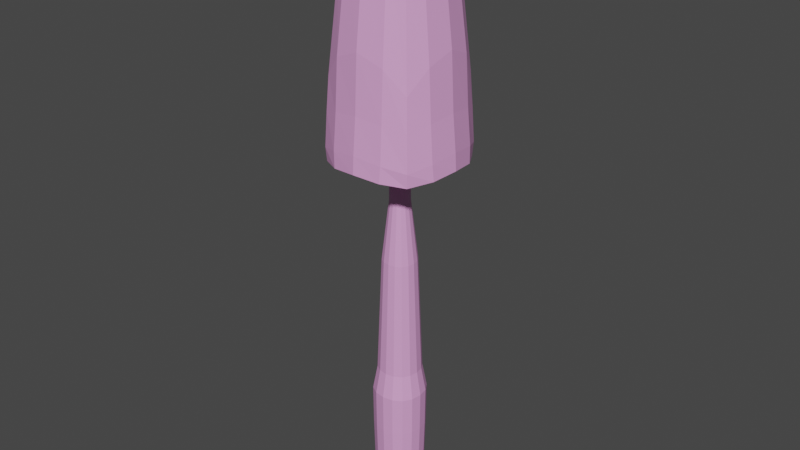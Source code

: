 # Source: shrooom03.blend  (saved by Blender 2.82.7; exported with 4.5.12 LTS)
import bpy
from mathutils import Matrix  # noqa: F401  (used for matrix-valued properties, if any)

bpy.ops.wm.read_factory_settings(use_empty=True)
scene = bpy.context.scene
scene.name = 'Scene'

# ---- collections
col_collection = bpy.data.collections.new('Collection'); scene.collection.children.link(col_collection)

# ---- materials (node trees are filled in below, after node groups)
mat_material = bpy.data.materials.new('Material')
mat_material.alpha_threshold = 0.0
mat_material.use_transparent_shadow = False
mat_material.line_color = (0.0, 0.0, 0.0, 1.0)

# ---- material node trees
mat_material.use_nodes = True; mat_material.node_tree.nodes.clear()
_N = mat_material.node_tree.nodes; _L = mat_material.node_tree.links
n0 = _N.new('ShaderNodeOutputMaterial'); n0.name = 'Material Output'; n0.location = (300, 300)
n1 = _N.new('ShaderNodeBsdfPrincipled'); n1.name = 'Principled BSDF'; n1.location = (10, 300)
n1.distribution = 'GGX'
n1.subsurface_method = 'BURLEY'
n1.inputs[0].default_value = (0.8, 0.3675, 0.7186, 1.0)
n1.inputs[2].default_value = 0.4
n1.inputs[3].default_value = 1.45
n1.inputs[27].default_value = (0.0, 0.0, 0.0, 1.0)
n1.inputs[28].default_value = 1.0
_L.new(n1.outputs[0], n0.inputs[0])
n0.is_active_output = True

# ---- world
world_world = bpy.data.worlds.new('World'); scene.world = world_world
world_world.use_nodes = True; world_world.node_tree.nodes.clear()
_N = world_world.node_tree.nodes; _L = world_world.node_tree.links
n0 = _N.new('ShaderNodeOutputWorld'); n0.name = 'World Output'; n0.location = (300, 300)
n1 = _N.new('ShaderNodeBackground'); n1.name = 'Background'; n1.location = (10, 300)
n1.inputs[0].default_value = (0.05088, 0.05088, 0.05088, 1.0)
_L.new(n1.outputs[0], n0.inputs[0])
n0.is_active_output = True
world_world.color = (0.05088, 0.05088, 0.05088)
world_world.use_sun_shadow = False
world_world.sun_shadow_jitter_overblur = 0.0

# ---- meshes
me_cube = bpy.data.meshes.new('Cube')
me_cube.from_pydata([(0.1613, 0.1613, 2.439), (0.1613, -0.1613, 2.439), (-0.1613, 0.1613, 2.439), (-0.1613, -0.1613, 2.439), (0.2078, 0.2078, 1.638), (0.07704, 0.07704, -0.03334), (-0.07704, -0.07704, -0.03334), (-0.2078, -0.2078, 1.638), (0.2078, -0.2078, 1.638), (0.07704, -0.07704, -0.03334), (-0.2078, 0.2078, 1.638), (-0.07704, 0.07704, -0.03334), (0.095, -0.1835, 2.562), (5.404e-09, -0.195, 2.608), (-0.095, -0.1835, 2.562), (0.1835, 0.095, 2.562), (0.195, -2.798e-08, 2.608), (0.1835, -0.095, 2.562), (-0.1835, -0.095, 2.562), (-0.195, -2.53e-08, 2.608), (-0.1835, 0.095, 2.562), (-0.095, 0.1835, 2.562), (6.596e-09, 0.195, 2.608), (0.095, 0.1835, 2.562), (0.1011, 0.1011, 2.681), (7.786e-09, 0.1065, 2.703), (-0.1011, 0.1011, 2.681), (0.1065, -2.948e-08, 2.703), (3.914e-09, -2.471e-08, 2.64), (-0.1065, -2.56e-08, 2.703), (0.1011, -0.1011, 2.681), (2.425e-09, -0.1065, 2.703), (-0.1011, -0.1011, 2.681), (0.0421, -0.0988, -0.03294), (0.1147, -0.2644, 1.651), (6.616e-09, -0.1061, -0.03259), (9.04e-09, -0.2836, 1.662), (-0.0421, -0.0988, -0.03294), (-0.1147, -0.2644, 1.651), (-0.0988, -0.0421, -0.03294), (-0.2644, -0.1147, 1.651), (-0.1061, -2.573e-08, -0.03259), (-0.2836, -2.751e-08, 1.662), (-0.0988, 0.0421, -0.03294), (-0.2644, 0.1147, 1.651), (0.0988, 0.0421, -0.03294), (0.2644, 0.1147, 1.651), (0.1061, -2.585e-08, -0.03259), (0.2836, -2.346e-08, 1.662), (0.0988, -0.0421, -0.03294), (0.2644, -0.1147, 1.651), (-0.0421, 0.0988, -0.03294), (-0.1147, 0.2644, 1.651), (6.616e-09, 0.1061, -0.03259), (3.635e-09, 0.2836, 1.662), (0.0421, 0.0988, -0.03294), (0.1147, 0.2644, 1.651), (0.03043, 0.03043, 1.801), (-0.03043, -0.03043, 1.801), (0.03043, -0.03043, 1.801), (-0.03043, 0.03043, 1.801), (0.0167, -0.03886, 1.804), (5.987e-09, -0.04169, 1.806), (-0.0167, -0.03886, 1.804), (-0.03886, -0.0167, 1.804), (-0.04169, -2.954e-08, 1.806), (-0.03886, 0.0167, 1.804), (0.03886, 0.0167, 1.804), (0.04169, -2.928e-08, 1.806), (0.03886, -0.0167, 1.804), (-0.0167, 0.03886, 1.804), (5.605e-09, 0.04169, 1.806), (0.0167, 0.03886, 1.804), (-0.02648, -0.02648, 2.019), (0.01456, -0.03374, 2.022), (5.859e-09, -0.03617, 2.025), (-0.01456, -0.03374, 2.022), (-0.03374, -0.01456, 2.022), (-0.03617, -2.975e-08, 2.025), (-0.03374, 0.01456, 2.022), (0.03374, 0.01456, 2.022), (0.03617, -2.938e-08, 2.025), (0.03374, -0.01456, 2.022), (-0.01456, 0.03374, 2.022), (5.352e-09, 0.03617, 2.025), (0.01456, 0.03374, 2.022), (0.02648, 0.02648, 2.019), (0.02648, -0.02648, 2.019), (-0.02648, 0.02648, 2.019), (0.05511, 0.05511, 1.176), (0.05511, -0.05511, 1.176), (-0.05511, 0.05511, 1.176), (-0.05511, -0.05511, 1.176), (0.03021, -0.0706, 1.176), (6.55e-09, -0.07586, 1.177), (-0.03021, -0.0706, 1.176), (-0.0706, -0.03021, 1.176), (-0.07586, -2.772e-08, 1.177), (-0.0706, 0.03021, 1.176), (0.0706, 0.03021, 1.176), (0.07586, -2.753e-08, 1.177), (0.0706, -0.03021, 1.176), (-0.03021, 0.0706, 1.176), (6.209e-09, 0.07586, 1.177), (0.03021, 0.0706, 1.176), (-0.02496, -0.02496, 2.24), (0.01375, -0.03177, 2.246), (5.816e-09, -0.03407, 2.252), (-0.01375, -0.03177, 2.246), (-0.03177, -0.01375, 2.246), (-0.03406, -2.982e-08, 2.252), (-0.03177, 0.01375, 2.246), (0.03177, 0.01375, 2.246), (0.03406, -2.941e-08, 2.252), (0.03177, -0.01375, 2.246), (-0.01375, 0.03177, 2.246), (5.253e-09, 0.03406, 2.252), (0.01375, 0.03177, 2.246), (0.02496, 0.02496, 2.24), (0.02496, -0.02496, 2.24), (-0.02496, 0.02496, 2.24), (0.02853, 0.02853, 1.919), (0.02853, -0.02853, 1.919), (-0.02853, 0.02853, 1.919), (-0.02853, -0.02853, 1.919), (0.01567, -0.03639, 1.921), (5.914e-09, -0.03903, 1.922), (-0.01567, -0.03639, 1.921), (-0.03639, -0.01567, 1.921), (-0.03903, -2.966e-08, 1.922), (-0.03639, 0.01567, 1.921), (0.03639, 0.01567, 1.921), (0.03903, -2.934e-08, 1.922), (0.03639, -0.01567, 1.921), (-0.01567, 0.03639, 1.921), (5.463e-09, 0.03903, 1.922), (0.01567, 0.03639, 1.921), (-0.03233, -0.03233, 1.452), (0.01773, -0.04135, 1.454), (6.115e-09, -0.0444, 1.456), (-0.01773, -0.04135, 1.454), (-0.04135, -0.01773, 1.454), (-0.0444, -2.944e-08, 1.456), (-0.04135, 0.01773, 1.454), (0.04135, 0.01773, 1.454), (0.0444, -2.925e-08, 1.456), (0.04135, -0.01773, 1.454), (-0.01773, 0.04135, 1.454), (5.813e-09, 0.0444, 1.456), (0.01773, 0.04135, 1.454), (0.03233, 0.03233, 1.452), (0.03233, -0.03233, 1.452), (-0.03233, 0.03233, 1.452), (0.08535, 0.08535, 0.5238), (0.08535, -0.08535, 0.5238), (-0.08535, 0.08535, 0.5238), (-0.08535, -0.08535, 0.5238), (0.04669, -0.1094, 0.5244), (6.727e-09, -0.1174, 0.525), (-0.04669, -0.1094, 0.5244), (-0.1094, -0.04669, 0.5244), (-0.1174, -2.576e-08, 0.525), (-0.1094, 0.04669, 0.5244), (0.1094, 0.04669, 0.5244), (0.1174, -2.568e-08, 0.525), (0.1094, -0.04669, 0.5244), (-0.04669, 0.1094, 0.5244), (6.465e-09, 0.1174, 0.525), (0.04669, 0.1094, 0.5244), (-0.0245, -0.0245, 2.348), (0.0135, -0.03118, 2.356), (5.8e-09, -0.03343, 2.363), (-0.0135, -0.03117, 2.356), (-0.03117, -0.0135, 2.356), (-0.03343, -2.986e-08, 2.363), (-0.03117, 0.0135, 2.356), (0.03117, 0.0135, 2.356), (0.03343, -2.941e-08, 2.363), (0.03117, -0.0135, 2.356), (-0.0135, 0.03117, 2.356), (5.206e-09, 0.03343, 2.363), (0.0135, 0.03117, 2.356), (0.0245, 0.0245, 2.348), (0.0245, -0.0245, 2.348), (-0.0245, 0.0245, 2.348), (0.02563, 0.02563, 2.121), (0.02563, -0.02563, 2.121), (-0.02563, 0.02563, 2.121), (-0.02563, -0.02563, 2.121), (0.01411, -0.03264, 2.126), (5.836e-09, -0.035, 2.132), (-0.01411, -0.03264, 2.126), (-0.03264, -0.01411, 2.126), (-0.035, -2.979e-08, 2.132), (-0.03264, 0.01411, 2.126), (0.03264, 0.01411, 2.126), (0.035, -2.939e-08, 2.132), (0.03264, -0.01411, 2.126), (-0.01411, 0.03264, 2.126), (5.302e-09, 0.035, 2.132), (0.01411, 0.03264, 2.126), (-0.07422, -0.07422, 2.519), (0.04095, -0.09444, 2.539), (7.788e-09, -0.1013, 2.569), (-0.04095, -0.09444, 2.539), (-0.09444, -0.04095, 2.539), (-0.1013, -2.756e-08, 2.569), (-0.09444, 0.04095, 2.539), (0.09444, 0.04095, 2.539), (0.1013, -2.612e-08, 2.569), (0.09444, -0.04095, 2.539), (-0.04095, 0.09444, 2.539), (5.873e-09, 0.1013, 2.569), (0.04095, 0.09444, 2.539), (0.07422, 0.07422, 2.519), (0.07422, -0.07422, 2.519), (-0.07422, 0.07422, 2.519), (-0.1739, -0.1739, 1.828), (0.09447, -0.2178, 1.823), (8.724e-09, -0.2326, 1.821), (-0.09447, -0.2178, 1.823), (-0.2178, -0.09447, 1.823), (-0.2326, -2.811e-08, 1.821), (-0.2178, 0.09447, 1.823), (0.2178, 0.09447, 1.823), (0.2326, -2.479e-08, 1.821), (0.2178, -0.09447, 1.823), (-0.09447, 0.2178, 1.823), (4.295e-09, 0.2326, 1.821), (0.09447, 0.2178, 1.823), (0.1739, 0.1739, 1.828), (0.1739, -0.1739, 1.828), (-0.1739, 0.1739, 1.828), (0.2117, 0.2117, 1.699), (-0.2117, -0.2117, 1.699), (0.2117, -0.2117, 1.699), (-0.2117, 0.2117, 1.699), (0.1196, -0.2607, 1.723), (7.657e-09, -0.279, 1.739), (-0.1196, -0.2607, 1.723), (-0.2607, -0.1196, 1.723), (-0.279, -2.596e-08, 1.739), (-0.2607, 0.1196, 1.723), (0.2607, 0.1196, 1.723), (0.279, -2.428e-08, 1.739), (0.2607, -0.1196, 1.723), (-0.1196, 0.2607, 1.723), (4.411e-09, 0.279, 1.739), (0.1196, 0.2607, 1.723), (0.03019, 0.03019, 1.846), (0.03019, -0.03019, 1.846), (-0.03019, 0.03019, 1.846), (-0.03019, -0.03019, 1.846), (0.01657, -0.03854, 1.848), (5.959e-09, -0.04134, 1.85), (-0.01657, -0.03854, 1.848), (-0.03854, -0.01657, 1.848), (-0.04134, -2.959e-08, 1.85), (-0.03854, 0.01657, 1.848), (0.03854, 0.01657, 1.848), (0.04134, -2.931e-08, 1.85), (0.03854, -0.01657, 1.848), (-0.01657, 0.03854, 1.848), (5.556e-09, 0.04134, 1.85), (0.01657, 0.03854, 1.848), (-0.03126, -0.03126, 1.737), (0.01715, -0.03993, 1.739), (5.989e-09, -0.04284, 1.742), (-0.01715, -0.03993, 1.739), (-0.03993, -0.01715, 1.739), (-0.04284, -2.953e-08, 1.742), (-0.03993, 0.01715, 1.739), (0.03993, 0.01715, 1.739), (0.04284, -2.928e-08, 1.742), (0.03993, -0.01715, 1.739), (-0.01715, 0.03993, 1.739), (5.621e-09, 0.04284, 1.742), (0.01715, 0.03993, 1.739), (0.03126, 0.03126, 1.737), (0.03126, -0.03126, 1.737), (-0.03126, 0.03126, 1.737), (-0.03066, -0.03066, 1.771), (0.01683, -0.03917, 1.774), (5.993e-09, -0.04201, 1.776), (-0.01683, -0.03917, 1.774), (-0.03917, -0.01683, 1.774), (-0.04201, -2.953e-08, 1.776), (-0.03917, 0.01683, 1.774), (0.03917, 0.01683, 1.774), (0.04201, -2.928e-08, 1.776), (0.03917, -0.01683, 1.774), (-0.01683, 0.03917, 1.774), (5.621e-09, 0.04201, 1.776), (0.01683, 0.03917, 1.774), (0.03066, 0.03066, 1.771), (0.03066, -0.03066, 1.771), (-0.03066, 0.03066, 1.771), (-0.1968, -0.1968, 2.002), (0.1968, 0.1968, 2.002), (0.1968, -0.1968, 2.002), (-0.1968, 0.1968, 2.002), (0.1136, -0.2351, 2.102), (6.665e-09, -0.251, 2.147), (-0.1136, -0.2351, 2.102), (-0.2351, -0.1136, 2.102), (-0.251, -2.485e-08, 2.147), (-0.2351, 0.1136, 2.102), (0.2351, 0.1136, 2.102), (0.251, -2.538e-08, 2.147), (0.2351, -0.1136, 2.102), (-0.1136, 0.2351, 2.102), (5.576e-09, 0.251, 2.147), (0.1136, 0.2351, 2.102), (0.2051, 0.2051, 1.849), (0.2051, -0.2051, 1.849), (-0.2051, 0.2051, 1.849), (0.1164, -0.2477, 1.883), (7.162e-09, -0.2642, 1.899), (-0.1164, -0.2477, 1.883), (-0.2477, -0.1164, 1.883), (-0.2642, -2.548e-08, 1.899), (-0.2477, 0.1164, 1.883), (0.2477, 0.1164, 1.883), (0.2642, -2.488e-08, 1.899), (0.2477, -0.1164, 1.883), (-0.1164, 0.2477, 1.883), (4.974e-09, 0.2642, 1.899), (0.1164, 0.2477, 1.883), (-0.2051, -0.2051, 1.849), (0.08401, 0.08401, 0.3404), (0.08401, -0.08401, 0.3404), (-0.08401, 0.08401, 0.3404), (-0.08401, -0.08401, 0.3404), (0.04595, -0.1077, 0.341), (6.751e-09, -0.1156, 0.3415), (-0.04595, -0.1077, 0.341), (-0.1077, -0.04595, 0.341), (-0.1156, -2.568e-08, 0.3415), (-0.1077, 0.04595, 0.341), (0.1077, 0.04595, 0.341), (0.1156, -2.567e-08, 0.3415), (0.1077, -0.04595, 0.341), (-0.04595, 0.1077, 0.341), (6.577e-09, 0.1156, 0.3415), (0.04595, 0.1077, 0.341), (-0.07066, -0.07066, 0.6365), (0.03867, -0.09054, 0.637), (6.467e-09, -0.09721, 0.6374), (-0.03867, -0.09054, 0.637), (-0.09054, -0.03867, 0.637), (-0.09721, -2.633e-08, 0.6374), (-0.09054, 0.03867, 0.637), (0.09054, 0.03867, 0.637), (0.09721, -2.624e-08, 0.6374), (0.09054, -0.03867, 0.637), (-0.03867, 0.09054, 0.637), (6.218e-09, 0.09721, 0.6374), (0.03867, 0.09054, 0.637), (0.07066, 0.07066, 0.6365), (0.07066, -0.07066, 0.6365), (-0.07066, 0.07066, 0.6365)], [], [(24, 25, 28, 27), (25, 26, 29, 28), (27, 28, 31, 30), (28, 29, 32, 31), (0, 23, 24, 15), (23, 22, 25, 24), (22, 21, 26, 25), (21, 2, 20, 26), (26, 20, 19, 29), (29, 19, 18, 32), (32, 18, 3, 14), (31, 32, 14, 13), (30, 31, 13, 12), (17, 30, 12, 1), (16, 27, 30, 17), (15, 24, 27, 16), (218, 34, 36, 219), (219, 36, 38, 220), (231, 8, 34, 218), (299, 1, 12, 301), (301, 12, 13, 302), (302, 13, 14, 303), (303, 14, 3, 297), (220, 38, 7, 217), (221, 40, 42, 222), (222, 42, 44, 223), (217, 7, 40, 221), (297, 3, 18, 304), (304, 18, 19, 305), (305, 19, 20, 306), (306, 20, 2, 300), (223, 44, 10, 232), (224, 46, 48, 225), (225, 48, 50, 226), (230, 4, 46, 224), (298, 0, 15, 307), (307, 15, 16, 308), (308, 16, 17, 309), (309, 17, 1, 299), (226, 50, 8, 231), (227, 52, 54, 228), (228, 54, 56, 229), (232, 10, 52, 227), (300, 2, 21, 310), (310, 21, 22, 311), (311, 22, 23, 312), (312, 23, 0, 298), (229, 56, 4, 230), (293, 72, 57, 294), (296, 60, 70, 291), (292, 71, 72, 293), (291, 70, 71, 292), (290, 69, 59, 295), (294, 57, 67, 288), (289, 68, 69, 290), (288, 67, 68, 289), (287, 66, 60, 296), (281, 58, 64, 285), (286, 65, 66, 287), (285, 64, 65, 286), (284, 63, 58, 281), (295, 59, 61, 282), (283, 62, 63, 284), (282, 61, 62, 283), (136, 85, 86, 121), (123, 88, 83, 134), (135, 84, 85, 136), (134, 83, 84, 135), (133, 82, 87, 122), (121, 86, 80, 131), (132, 81, 82, 133), (131, 80, 81, 132), (130, 79, 88, 123), (124, 73, 77, 128), (129, 78, 79, 130), (128, 77, 78, 129), (127, 76, 73, 124), (122, 87, 74, 125), (126, 75, 76, 127), (125, 74, 75, 126), (346, 93, 94, 347), (347, 94, 95, 348), (359, 90, 93, 346), (348, 95, 92, 345), (349, 96, 97, 350), (350, 97, 98, 351), (345, 92, 96, 349), (351, 98, 91, 360), (352, 99, 100, 353), (353, 100, 101, 354), (358, 89, 99, 352), (354, 101, 90, 359), (355, 102, 103, 356), (356, 103, 104, 357), (360, 91, 102, 355), (357, 104, 89, 358), (200, 117, 118, 185), (187, 120, 115, 198), (199, 116, 117, 200), (198, 115, 116, 199), (197, 114, 119, 186), (185, 118, 112, 195), (196, 113, 114, 197), (195, 112, 113, 196), (194, 111, 120, 187), (188, 105, 109, 192), (193, 110, 111, 194), (192, 109, 110, 193), (191, 108, 105, 188), (186, 119, 106, 189), (190, 107, 108, 191), (189, 106, 107, 190), (253, 125, 126, 254), (254, 126, 127, 255), (250, 122, 125, 253), (255, 127, 124, 252), (256, 128, 129, 257), (257, 129, 130, 258), (252, 124, 128, 256), (258, 130, 123, 251), (259, 131, 132, 260), (260, 132, 133, 261), (249, 121, 131, 259), (261, 133, 122, 250), (262, 134, 135, 263), (263, 135, 136, 264), (251, 123, 134, 262), (264, 136, 121, 249), (93, 138, 139, 94), (94, 139, 140, 95), (90, 151, 138, 93), (95, 140, 137, 92), (96, 141, 142, 97), (97, 142, 143, 98), (92, 137, 141, 96), (98, 143, 152, 91), (99, 144, 145, 100), (100, 145, 146, 101), (89, 150, 144, 99), (101, 146, 151, 90), (102, 147, 148, 103), (103, 148, 149, 104), (91, 152, 147, 102), (104, 149, 150, 89), (344, 168, 153, 329), (331, 155, 166, 342), (343, 167, 168, 344), (342, 166, 167, 343), (341, 165, 154, 330), (329, 153, 163, 339), (340, 164, 165, 341), (339, 163, 164, 340), (338, 162, 155, 331), (332, 156, 160, 336), (337, 161, 162, 338), (336, 160, 161, 337), (335, 159, 156, 332), (330, 154, 157, 333), (334, 158, 159, 335), (333, 157, 158, 334), (117, 181, 182, 118), (120, 184, 179, 115), (116, 180, 181, 117), (115, 179, 180, 116), (114, 178, 183, 119), (118, 182, 176, 112), (113, 177, 178, 114), (112, 176, 177, 113), (111, 175, 184, 120), (105, 169, 173, 109), (110, 174, 175, 111), (109, 173, 174, 110), (108, 172, 169, 105), (119, 183, 170, 106), (107, 171, 172, 108), (106, 170, 171, 107), (74, 189, 190, 75), (75, 190, 191, 76), (87, 186, 189, 74), (76, 191, 188, 73), (77, 192, 193, 78), (78, 193, 194, 79), (73, 188, 192, 77), (79, 194, 187, 88), (80, 195, 196, 81), (81, 196, 197, 82), (86, 185, 195, 80), (82, 197, 186, 87), (83, 198, 199, 84), (84, 199, 200, 85), (88, 187, 198, 83), (85, 200, 185, 86), (181, 213, 214, 182), (184, 216, 211, 179), (180, 212, 213, 181), (179, 211, 212, 180), (178, 210, 215, 183), (182, 214, 208, 176), (177, 209, 210, 178), (176, 208, 209, 177), (175, 207, 216, 184), (169, 201, 205, 173), (174, 206, 207, 175), (173, 205, 206, 174), (172, 204, 201, 169), (183, 215, 202, 170), (171, 203, 204, 172), (170, 202, 203, 171), (213, 229, 230, 214), (216, 232, 227, 211), (212, 228, 229, 213), (211, 227, 228, 212), (210, 226, 231, 215), (214, 230, 224, 208), (209, 225, 226, 210), (208, 224, 225, 209), (207, 223, 232, 216), (201, 217, 221, 205), (206, 222, 223, 207), (205, 221, 222, 206), (204, 220, 217, 201), (215, 231, 218, 202), (203, 219, 220, 204), (202, 218, 219, 203), (56, 248, 233, 4), (54, 247, 248, 56), (52, 246, 247, 54), (10, 236, 246, 52), (50, 245, 235, 8), (48, 244, 245, 50), (46, 243, 244, 48), (4, 233, 243, 46), (44, 242, 236, 10), (42, 241, 242, 44), (40, 240, 241, 42), (7, 234, 240, 40), (38, 239, 234, 7), (36, 238, 239, 38), (34, 237, 238, 36), (8, 235, 237, 34), (168, 167, 166, 155, 162, 161, 160, 156, 159, 158, 157, 154, 165, 164, 163, 153), (72, 264, 249, 57), (60, 251, 262, 70), (71, 263, 264, 72), (70, 262, 263, 71), (69, 261, 250, 59), (57, 249, 259, 67), (68, 260, 261, 69), (67, 259, 260, 68), (66, 258, 251, 60), (58, 252, 256, 64), (65, 257, 258, 66), (64, 256, 257, 65), (63, 255, 252, 58), (59, 250, 253, 61), (62, 254, 255, 63), (61, 253, 254, 62), (138, 266, 267, 139), (139, 267, 268, 140), (151, 279, 266, 138), (140, 268, 265, 137), (141, 269, 270, 142), (142, 270, 271, 143), (137, 265, 269, 141), (143, 271, 280, 152), (144, 272, 273, 145), (145, 273, 274, 146), (150, 278, 272, 144), (146, 274, 279, 151), (147, 275, 276, 148), (148, 276, 277, 149), (152, 280, 275, 147), (149, 277, 278, 150), (266, 282, 283, 267), (267, 283, 284, 268), (279, 295, 282, 266), (268, 284, 281, 265), (269, 285, 286, 270), (270, 286, 287, 271), (265, 281, 285, 269), (271, 287, 296, 280), (272, 288, 289, 273), (273, 289, 290, 274), (278, 294, 288, 272), (274, 290, 295, 279), (275, 291, 292, 276), (276, 292, 293, 277), (280, 296, 291, 275), (277, 293, 294, 278), (327, 312, 298, 313), (326, 311, 312, 327), (325, 310, 311, 326), (315, 300, 310, 325), (324, 309, 299, 314), (323, 308, 309, 324), (322, 307, 308, 323), (313, 298, 307, 322), (321, 306, 300, 315), (320, 305, 306, 321), (319, 304, 305, 320), (328, 297, 304, 319), (318, 303, 297, 328), (317, 302, 303, 318), (316, 301, 302, 317), (314, 299, 301, 316), (235, 314, 316, 237), (237, 316, 317, 238), (238, 317, 318, 239), (239, 318, 328, 234), (234, 328, 319, 240), (240, 319, 320, 241), (241, 320, 321, 242), (242, 321, 315, 236), (233, 313, 322, 243), (243, 322, 323, 244), (244, 323, 324, 245), (245, 324, 314, 235), (236, 315, 325, 246), (246, 325, 326, 247), (247, 326, 327, 248), (248, 327, 313, 233), (33, 333, 334, 35), (35, 334, 335, 37), (9, 330, 333, 33), (37, 335, 332, 6), (39, 336, 337, 41), (41, 337, 338, 43), (6, 332, 336, 39), (43, 338, 331, 11), (45, 339, 340, 47), (47, 340, 341, 49), (5, 329, 339, 45), (49, 341, 330, 9), (51, 342, 343, 53), (53, 343, 344, 55), (11, 331, 342, 51), (55, 344, 329, 5), (168, 357, 358, 153), (155, 360, 355, 166), (167, 356, 357, 168), (166, 355, 356, 167), (165, 354, 359, 154), (153, 358, 352, 163), (164, 353, 354, 165), (163, 352, 353, 164), (162, 351, 360, 155), (156, 345, 349, 160), (161, 350, 351, 162), (160, 349, 350, 161), (159, 348, 345, 156), (154, 359, 346, 157), (158, 347, 348, 159), (157, 346, 347, 158)])
_uv = me_cube.uv_layers.new(name='UVMap')
_uv.uv.foreach_set('vector', [0.696, 0.5546, 0.7528, 0.5599, 0.7517, 0.625, 0.6925, 0.625, 0.7528, 0.5599, 0.8129, 0.5622, 0.8127, 0.625, 0.7517, 0.625, 0.6925, 0.625, 0.7517, 0.625, 0.7528, 0.6901, 0.696, 0.6954, 0.7517, 0.625, 0.8127, 0.625, 0.8129, 0.6878, 0.7528, 0.6901, 0.6667, 0.4583, 0.7051, 0.4824, 0.696, 0.5546, 0.6379, 0.5505, 0.7051, 0.4824, 0.7552, 0.4948, 0.7528, 0.5599, 0.696, 0.5546, 0.7552, 0.4948, 0.8132, 0.4993, 0.8129, 0.5622, 0.7528, 0.5599, 0.8132, 0.4993, 0.875, 0.5, 0.875, 0.5625, 0.8129, 0.5622, 0.8129, 0.5622, 0.875, 0.5625, 0.875, 0.625, 0.8127, 0.625, 0.8127, 0.625, 0.875, 0.625, 0.875, 0.6875, 0.8129, 0.6878, 0.8129, 0.6878, 0.875, 0.6875, 0.875, 0.75, 0.8132, 0.7507, 0.7528, 0.6901, 0.8129, 0.6878, 0.8132, 0.7507, 0.7552, 0.7552, 0.696, 0.6954, 0.7528, 0.6901, 0.7552, 0.7552, 0.7051, 0.7676, 0.6379, 0.6995, 0.696, 0.6954, 0.7051, 0.7676, 0.6667, 0.7917, 0.6319, 0.625, 0.6925, 0.625, 0.696, 0.6954, 0.6379, 0.6995, 0.6379, 0.5505, 0.696, 0.5546, 0.6925, 0.625, 0.6319, 0.625, 0.5701, 0.821, 0.5704, 0.821, 0.5651, 0.8778, 0.5648, 0.8778, 0.5648, 0.8778, 0.5651, 0.8778, 0.5628, 0.9379, 0.5625, 0.9379, 0.5742, 0.7629, 0.5745, 0.7629, 0.5704, 0.821, 0.5701, 0.821, 0.6367, 0.7823, 0.6667, 0.7917, 0.6426, 0.8301, 0.6191, 0.8271, 0.6191, 0.8271, 0.6426, 0.8301, 0.6302, 0.8802, 0.609, 0.8794, 0.609, 0.8794, 0.6302, 0.8802, 0.6257, 0.9382, 0.6052, 0.9381, 0.6052, 0.9381, 0.6257, 0.9382, 0.625, 1.0, 0.6047, 1.0, 0.5625, 0.9379, 0.5628, 0.9379, 0.5625, 1.0, 0.5622, 1.0, 0.5622, 0.0625, 0.5625, 0.0625, 0.5625, 0.125, 0.5622, 0.125, 0.5622, 0.125, 0.5625, 0.125, 0.5625, 0.1875, 0.5622, 0.1875, 0.5622, 0.0, 0.5625, 0.0, 0.5625, 0.0625, 0.5622, 0.0625, 0.6047, 0.0, 0.625, 0.0, 0.625, 0.0625, 0.6047, 0.0625, 0.6047, 0.0625, 0.625, 0.0625, 0.625, 0.125, 0.6047, 0.125, 0.6047, 0.125, 0.625, 0.125, 0.625, 0.1875, 0.6047, 0.1875, 0.6047, 0.1875, 0.625, 0.1875, 0.625, 0.25, 0.6047, 0.25, 0.5622, 0.1875, 0.5625, 0.1875, 0.5625, 0.25, 0.5622, 0.25, 0.5699, 0.5548, 0.5703, 0.5547, 0.5673, 0.625, 0.5669, 0.625, 0.5669, 0.625, 0.5673, 0.625, 0.5703, 0.6953, 0.5699, 0.6952, 0.5742, 0.4871, 0.5745, 0.4871, 0.5703, 0.5547, 0.5699, 0.5548, 0.6367, 0.4677, 0.6667, 0.4583, 0.6379, 0.5505, 0.6159, 0.5519, 0.6159, 0.5519, 0.6379, 0.5505, 0.6319, 0.625, 0.6109, 0.625, 0.6109, 0.625, 0.6319, 0.625, 0.6379, 0.6995, 0.6159, 0.6981, 0.6159, 0.6981, 0.6379, 0.6995, 0.6667, 0.7917, 0.6367, 0.7823, 0.5699, 0.6952, 0.5703, 0.6953, 0.5745, 0.7629, 0.5742, 0.7629, 0.5625, 0.3121, 0.5628, 0.3121, 0.5651, 0.3722, 0.5648, 0.3722, 0.5648, 0.3722, 0.5651, 0.3722, 0.5704, 0.429, 0.5701, 0.429, 0.5622, 0.25, 0.5625, 0.25, 0.5628, 0.3121, 0.5625, 0.3121, 0.6047, 0.25, 0.625, 0.25, 0.6257, 0.3118, 0.6052, 0.3119, 0.6052, 0.3119, 0.6257, 0.3118, 0.6302, 0.3698, 0.609, 0.3706, 0.609, 0.3706, 0.6302, 0.3698, 0.6426, 0.4199, 0.6191, 0.4229, 0.6191, 0.4229, 0.6426, 0.4199, 0.6667, 0.4583, 0.6367, 0.4677, 0.5701, 0.429, 0.5704, 0.429, 0.5745, 0.4871, 0.5742, 0.4871, 0.5341, 0.4308, 0.5351, 0.4307, 0.5371, 0.4901, 0.5361, 0.4902, 0.5302, 0.25, 0.5311, 0.25, 0.5313, 0.3122, 0.5304, 0.3122, 0.5315, 0.3727, 0.5324, 0.3727, 0.5351, 0.4307, 0.5341, 0.4308, 0.5304, 0.3122, 0.5313, 0.3122, 0.5324, 0.3727, 0.5315, 0.3727, 0.534, 0.6937, 0.535, 0.6938, 0.5371, 0.7599, 0.5361, 0.7598, 0.5361, 0.4902, 0.5371, 0.4901, 0.535, 0.5562, 0.534, 0.5563, 0.5326, 0.625, 0.5335, 0.625, 0.535, 0.6938, 0.534, 0.6937, 0.534, 0.5563, 0.535, 0.5562, 0.5335, 0.625, 0.5326, 0.625, 0.5302, 0.1875, 0.5311, 0.1875, 0.5311, 0.25, 0.5302, 0.25, 0.5302, 0.0, 0.5311, 0.0, 0.5311, 0.0625, 0.5302, 0.0625, 0.5302, 0.125, 0.5311, 0.125, 0.5311, 0.1875, 0.5302, 0.1875, 0.5302, 0.0625, 0.5311, 0.0625, 0.5311, 0.125, 0.5302, 0.125, 0.5304, 0.9378, 0.5313, 0.9378, 0.5311, 1.0, 0.5302, 1.0, 0.5361, 0.7598, 0.5371, 0.7599, 0.5351, 0.8193, 0.5341, 0.8192, 0.5315, 0.8773, 0.5324, 0.8773, 0.5313, 0.9378, 0.5304, 0.9378, 0.5341, 0.8192, 0.5351, 0.8193, 0.5324, 0.8773, 0.5315, 0.8773, 0.5439, 0.4303, 0.5527, 0.4298, 0.5558, 0.4886, 0.5465, 0.4893, 0.539, 0.25, 0.5468, 0.25, 0.5471, 0.3122, 0.5392, 0.3122, 0.5406, 0.3726, 0.5488, 0.3725, 0.5527, 0.4298, 0.5439, 0.4303, 0.5392, 0.3122, 0.5471, 0.3122, 0.5488, 0.3725, 0.5406, 0.3726, 0.5438, 0.6941, 0.5526, 0.6945, 0.5558, 0.7614, 0.5465, 0.7607, 0.5465, 0.4893, 0.5558, 0.4886, 0.5526, 0.5555, 0.5438, 0.5559, 0.5419, 0.625, 0.5504, 0.625, 0.5526, 0.6945, 0.5438, 0.6941, 0.5438, 0.5559, 0.5526, 0.5555, 0.5504, 0.625, 0.5419, 0.625, 0.539, 0.1875, 0.5468, 0.1875, 0.5468, 0.25, 0.539, 0.25, 0.539, 0.0, 0.5468, 0.0, 0.5468, 0.0625, 0.539, 0.0625, 0.539, 0.125, 0.5468, 0.125, 0.5468, 0.1875, 0.539, 0.1875, 0.539, 0.0625, 0.5468, 0.0625, 0.5468, 0.125, 0.539, 0.125, 0.5392, 0.9378, 0.5471, 0.9378, 0.5468, 1.0, 0.539, 1.0, 0.5465, 0.7607, 0.5558, 0.7614, 0.5527, 0.8202, 0.5439, 0.8197, 0.5406, 0.8774, 0.5488, 0.8775, 0.5471, 0.9378, 0.5392, 0.9378, 0.5439, 0.8197, 0.5527, 0.8202, 0.5488, 0.8775, 0.5406, 0.8774, 0.5108, 0.818, 0.5175, 0.8184, 0.5162, 0.877, 0.51, 0.8769, 0.51, 0.8769, 0.5162, 0.877, 0.5156, 0.9378, 0.5096, 0.9377, 0.5114, 0.7579, 0.5186, 0.7584, 0.5175, 0.8184, 0.5108, 0.818, 0.5096, 0.9377, 0.5156, 0.9378, 0.5156, 1.0, 0.5096, 1.0, 0.5096, 0.0625, 0.5156, 0.0625, 0.5156, 0.125, 0.5096, 0.125, 0.5096, 0.125, 0.5156, 0.125, 0.5156, 0.1875, 0.5096, 0.1875, 0.5096, 0.0, 0.5156, 0.0, 0.5156, 0.0625, 0.5096, 0.0625, 0.5096, 0.1875, 0.5156, 0.1875, 0.5156, 0.25, 0.5096, 0.25, 0.5108, 0.5573, 0.5175, 0.557, 0.5168, 0.625, 0.5103, 0.625, 0.5103, 0.625, 0.5168, 0.625, 0.5175, 0.693, 0.5108, 0.6927, 0.5114, 0.4921, 0.5186, 0.4916, 0.5175, 0.557, 0.5108, 0.5573, 0.5108, 0.6927, 0.5175, 0.693, 0.5186, 0.7584, 0.5114, 0.7579, 0.5096, 0.3123, 0.5156, 0.3122, 0.5162, 0.373, 0.51, 0.3731, 0.51, 0.3731, 0.5162, 0.373, 0.5175, 0.4316, 0.5108, 0.432, 0.5096, 0.25, 0.5156, 0.25, 0.5156, 0.3122, 0.5096, 0.3123, 0.5108, 0.432, 0.5175, 0.4316, 0.5186, 0.4916, 0.5114, 0.4921, 0.5572, 0.4296, 0.5616, 0.4294, 0.5652, 0.4878, 0.5605, 0.4882, 0.5507, 0.25, 0.5547, 0.25, 0.5549, 0.3122, 0.551, 0.3122, 0.5529, 0.3724, 0.5569, 0.3723, 0.5616, 0.4294, 0.5572, 0.4296, 0.551, 0.3122, 0.5549, 0.3122, 0.5569, 0.3723, 0.5529, 0.3724, 0.557, 0.6947, 0.5614, 0.6949, 0.5652, 0.7622, 0.5605, 0.7618, 0.5605, 0.4882, 0.5652, 0.4878, 0.5614, 0.5551, 0.557, 0.5553, 0.5546, 0.625, 0.5588, 0.625, 0.5614, 0.6949, 0.557, 0.6947, 0.557, 0.5553, 0.5614, 0.5551, 0.5588, 0.625, 0.5546, 0.625, 0.5507, 0.1875, 0.5547, 0.1875, 0.5547, 0.25, 0.5507, 0.25, 0.5507, 0.0, 0.5547, 0.0, 0.5547, 0.0625, 0.5507, 0.0625, 0.5507, 0.125, 0.5547, 0.125, 0.5547, 0.1875, 0.5507, 0.1875, 0.5507, 0.0625, 0.5547, 0.0625, 0.5547, 0.125, 0.5507, 0.125, 0.551, 0.9378, 0.5549, 0.9378, 0.5547, 1.0, 0.5507, 1.0, 0.5605, 0.7618, 0.5652, 0.7622, 0.5616, 0.8206, 0.5572, 0.8204, 0.5529, 0.8776, 0.5569, 0.8777, 0.5549, 0.9378, 0.551, 0.9378, 0.5572, 0.8204, 0.5616, 0.8206, 0.5569, 0.8777, 0.5529, 0.8776, 0.5374, 0.8194, 0.5439, 0.8197, 0.5406, 0.8774, 0.5346, 0.8773, 0.5346, 0.8773, 0.5406, 0.8774, 0.5392, 0.9378, 0.5334, 0.9378, 0.5396, 0.7601, 0.5465, 0.7607, 0.5439, 0.8197, 0.5374, 0.8194, 0.5334, 0.9378, 0.5392, 0.9378, 0.539, 1.0, 0.5332, 1.0, 0.5332, 0.0625, 0.539, 0.0625, 0.539, 0.125, 0.5332, 0.125, 0.5332, 0.125, 0.539, 0.125, 0.539, 0.1875, 0.5332, 0.1875, 0.5332, 0.0, 0.539, 0.0, 0.539, 0.0625, 0.5332, 0.0625, 0.5332, 0.1875, 0.539, 0.1875, 0.539, 0.25, 0.5332, 0.25, 0.5373, 0.5561, 0.5438, 0.5559, 0.5419, 0.625, 0.5357, 0.625, 0.5357, 0.625, 0.5419, 0.625, 0.5438, 0.6941, 0.5373, 0.6939, 0.5396, 0.4899, 0.5465, 0.4893, 0.5438, 0.5559, 0.5373, 0.5561, 0.5373, 0.6939, 0.5438, 0.6941, 0.5465, 0.7607, 0.5396, 0.7601, 0.5334, 0.3122, 0.5392, 0.3122, 0.5406, 0.3726, 0.5346, 0.3727, 0.5346, 0.3727, 0.5406, 0.3726, 0.5439, 0.4303, 0.5374, 0.4306, 0.5332, 0.25, 0.539, 0.25, 0.5392, 0.3122, 0.5334, 0.3122, 0.5374, 0.4306, 0.5439, 0.4303, 0.5465, 0.4893, 0.5396, 0.4899, 0.5175, 0.8184, 0.5263, 0.8188, 0.5243, 0.8771, 0.5162, 0.877, 0.5162, 0.877, 0.5243, 0.8771, 0.5235, 0.9378, 0.5156, 0.9378, 0.5186, 0.7584, 0.5278, 0.7592, 0.5263, 0.8188, 0.5175, 0.8184, 0.5156, 0.9378, 0.5235, 0.9378, 0.5233, 1.0, 0.5156, 1.0, 0.5156, 0.0625, 0.5233, 0.0625, 0.5233, 0.125, 0.5156, 0.125, 0.5156, 0.125, 0.5233, 0.125, 0.5233, 0.1875, 0.5156, 0.1875, 0.5156, 0.0, 0.5233, 0.0, 0.5233, 0.0625, 0.5156, 0.0625, 0.5156, 0.1875, 0.5233, 0.1875, 0.5233, 0.25, 0.5156, 0.25, 0.5175, 0.557, 0.5262, 0.5566, 0.5251, 0.625, 0.5168, 0.625, 0.5168, 0.625, 0.5251, 0.625, 0.5262, 0.6934, 0.5175, 0.693, 0.5186, 0.4916, 0.5278, 0.4908, 0.5262, 0.5566, 0.5175, 0.557, 0.5175, 0.693, 0.5262, 0.6934, 0.5278, 0.7592, 0.5186, 0.7584, 0.5156, 0.3122, 0.5235, 0.3122, 0.5243, 0.3729, 0.5162, 0.373, 0.5162, 0.373, 0.5243, 0.3729, 0.5263, 0.4312, 0.5175, 0.4316, 0.5156, 0.25, 0.5233, 0.25, 0.5235, 0.3122, 0.5156, 0.3122, 0.5175, 0.4316, 0.5263, 0.4312, 0.5278, 0.4908, 0.5186, 0.4916, 0.5055, 0.4322, 0.5088, 0.4321, 0.5093, 0.4923, 0.5058, 0.4926, 0.5048, 0.25, 0.5078, 0.25, 0.5078, 0.3123, 0.5049, 0.3123, 0.505, 0.3732, 0.5081, 0.3731, 0.5088, 0.4321, 0.5055, 0.4322, 0.5049, 0.3123, 0.5078, 0.3123, 0.5081, 0.3731, 0.505, 0.3732, 0.5054, 0.6925, 0.5087, 0.6926, 0.5093, 0.7577, 0.5058, 0.7574, 0.5058, 0.4926, 0.5093, 0.4923, 0.5087, 0.5574, 0.5054, 0.5575, 0.5052, 0.625, 0.5084, 0.625, 0.5087, 0.6926, 0.5054, 0.6925, 0.5054, 0.5575, 0.5087, 0.5574, 0.5084, 0.625, 0.5052, 0.625, 0.5048, 0.1875, 0.5078, 0.1875, 0.5078, 0.25, 0.5048, 0.25, 0.5048, 0.0, 0.5078, 0.0, 0.5078, 0.0625, 0.5048, 0.0625, 0.5048, 0.125, 0.5078, 0.125, 0.5078, 0.1875, 0.5048, 0.1875, 0.5048, 0.0625, 0.5078, 0.0625, 0.5078, 0.125, 0.5048, 0.125, 0.5049, 0.9377, 0.5078, 0.9377, 0.5078, 1.0, 0.5048, 1.0, 0.5058, 0.7574, 0.5093, 0.7577, 0.5088, 0.8179, 0.5055, 0.8178, 0.505, 0.8768, 0.5081, 0.8769, 0.5078, 0.9377, 0.5049, 0.9377, 0.5055, 0.8178, 0.5088, 0.8179, 0.5081, 0.8769, 0.505, 0.8768, 0.5616, 0.4294, 0.566, 0.4292, 0.5699, 0.4875, 0.5652, 0.4878, 0.5547, 0.25, 0.5586, 0.25, 0.5589, 0.3122, 0.5549, 0.3122, 0.5569, 0.3723, 0.561, 0.3722, 0.566, 0.4292, 0.5616, 0.4294, 0.5549, 0.3122, 0.5589, 0.3122, 0.561, 0.3722, 0.5569, 0.3723, 0.5614, 0.6949, 0.5659, 0.6951, 0.5699, 0.7625, 0.5652, 0.7622, 0.5652, 0.4878, 0.5699, 0.4875, 0.5659, 0.5549, 0.5614, 0.5551, 0.5588, 0.625, 0.5631, 0.625, 0.5659, 0.6951, 0.5614, 0.6949, 0.5614, 0.5551, 0.5659, 0.5549, 0.5631, 0.625, 0.5588, 0.625, 0.5547, 0.1875, 0.5586, 0.1875, 0.5586, 0.25, 0.5547, 0.25, 0.5547, 0.0, 0.5586, 0.0, 0.5586, 0.0625, 0.5547, 0.0625, 0.5547, 0.125, 0.5586, 0.125, 0.5586, 0.1875, 0.5547, 0.1875, 0.5547, 0.0625, 0.5586, 0.0625, 0.5586, 0.125, 0.5547, 0.125, 0.5549, 0.9378, 0.5589, 0.9378, 0.5586, 1.0, 0.5547, 1.0, 0.5652, 0.7622, 0.5699, 0.7625, 0.566, 0.8208, 0.5616, 0.8206, 0.5569, 0.8777, 0.561, 0.8778, 0.5589, 0.9378, 0.5549, 0.9378, 0.5616, 0.8206, 0.566, 0.8208, 0.561, 0.8778, 0.5569, 0.8777, 0.5527, 0.8202, 0.5572, 0.8204, 0.5529, 0.8776, 0.5488, 0.8775, 0.5488, 0.8775, 0.5529, 0.8776, 0.551, 0.9378, 0.5471, 0.9378, 0.5558, 0.7614, 0.5605, 0.7618, 0.5572, 0.8204, 0.5527, 0.8202, 0.5471, 0.9378, 0.551, 0.9378, 0.5507, 1.0, 0.5468, 1.0, 0.5468, 0.0625, 0.5507, 0.0625, 0.5507, 0.125, 0.5468, 0.125, 0.5468, 0.125, 0.5507, 0.125, 0.5507, 0.1875, 0.5468, 0.1875, 0.5468, 0.0, 0.5507, 0.0, 0.5507, 0.0625, 0.5468, 0.0625, 0.5468, 0.1875, 0.5507, 0.1875, 0.5507, 0.25, 0.5468, 0.25, 0.5526, 0.5555, 0.557, 0.5553, 0.5546, 0.625, 0.5504, 0.625, 0.5504, 0.625, 0.5546, 0.625, 0.557, 0.6947, 0.5526, 0.6945, 0.5558, 0.4886, 0.5605, 0.4882, 0.557, 0.5553, 0.5526, 0.5555, 0.5526, 0.6945, 0.557, 0.6947, 0.5605, 0.7618, 0.5558, 0.7614, 0.5471, 0.3122, 0.551, 0.3122, 0.5529, 0.3724, 0.5488, 0.3725, 0.5488, 0.3725, 0.5529, 0.3724, 0.5572, 0.4296, 0.5527, 0.4298, 0.5468, 0.25, 0.5507, 0.25, 0.551, 0.3122, 0.5471, 0.3122, 0.5527, 0.4298, 0.5572, 0.4296, 0.5605, 0.4882, 0.5558, 0.4886, 0.566, 0.4292, 0.5682, 0.4291, 0.5722, 0.4873, 0.5699, 0.4875, 0.5586, 0.25, 0.5605, 0.25, 0.5609, 0.3122, 0.5589, 0.3122, 0.561, 0.3722, 0.5631, 0.3722, 0.5682, 0.4291, 0.566, 0.4292, 0.5589, 0.3122, 0.5609, 0.3122, 0.5631, 0.3722, 0.561, 0.3722, 0.5659, 0.6951, 0.5681, 0.6952, 0.5722, 0.7627, 0.5699, 0.7625, 0.5699, 0.4875, 0.5722, 0.4873, 0.5681, 0.5548, 0.5659, 0.5549, 0.5631, 0.625, 0.5652, 0.625, 0.5681, 0.6952, 0.5659, 0.6951, 0.5659, 0.5549, 0.5681, 0.5548, 0.5652, 0.625, 0.5631, 0.625, 0.5586, 0.1875, 0.5605, 0.1875, 0.5605, 0.25, 0.5586, 0.25, 0.5586, 0.0, 0.5605, 0.0, 0.5605, 0.0625, 0.5586, 0.0625, 0.5586, 0.125, 0.5605, 0.125, 0.5605, 0.1875, 0.5586, 0.1875, 0.5586, 0.0625, 0.5605, 0.0625, 0.5605, 0.125, 0.5586, 0.125, 0.5589, 0.9378, 0.5609, 0.9378, 0.5605, 1.0, 0.5586, 1.0, 0.5699, 0.7625, 0.5722, 0.7627, 0.5682, 0.8209, 0.566, 0.8208, 0.561, 0.8778, 0.5631, 0.8778, 0.5609, 0.9378, 0.5589, 0.9378, 0.566, 0.8208, 0.5682, 0.8209, 0.5631, 0.8778, 0.561, 0.8778, 0.5682, 0.4291, 0.5701, 0.429, 0.5742, 0.4871, 0.5722, 0.4873, 0.5605, 0.25, 0.5622, 0.25, 0.5625, 0.3121, 0.5609, 0.3122, 0.5631, 0.3722, 0.5648, 0.3722, 0.5701, 0.429, 0.5682, 0.4291, 0.5609, 0.3122, 0.5625, 0.3121, 0.5648, 0.3722, 0.5631, 0.3722, 0.5681, 0.6952, 0.5699, 0.6952, 0.5742, 0.7629, 0.5722, 0.7627, 0.5722, 0.4873, 0.5742, 0.4871, 0.5699, 0.5548, 0.5681, 0.5548, 0.5652, 0.625, 0.5669, 0.625, 0.5699, 0.6952, 0.5681, 0.6952, 0.5681, 0.5548, 0.5699, 0.5548, 0.5669, 0.625, 0.5652, 0.625, 0.5605, 0.1875, 0.5622, 0.1875, 0.5622, 0.25, 0.5605, 0.25, 0.5605, 0.0, 0.5622, 0.0, 0.5622, 0.0625, 0.5605, 0.0625, 0.5605, 0.125, 0.5622, 0.125, 0.5622, 0.1875, 0.5605, 0.1875, 0.5605, 0.0625, 0.5622, 0.0625, 0.5622, 0.125, 0.5605, 0.125, 0.5609, 0.9378, 0.5625, 0.9379, 0.5622, 1.0, 0.5605, 1.0, 0.5722, 0.7627, 0.5742, 0.7629, 0.5701, 0.821, 0.5682, 0.8209, 0.5631, 0.8778, 0.5648, 0.8778, 0.5625, 0.9379, 0.5609, 0.9378, 0.5682, 0.8209, 0.5701, 0.821, 0.5648, 0.8778, 0.5631, 0.8778, 0.5704, 0.429, 0.5956, 0.4258, 0.6067, 0.477, 0.5745, 0.4871, 0.5651, 0.3722, 0.5878, 0.3713, 0.5956, 0.4258, 0.5704, 0.429, 0.5628, 0.3121, 0.5848, 0.312, 0.5878, 0.3713, 0.5651, 0.3722, 0.5625, 0.25, 0.5843, 0.25, 0.5848, 0.312, 0.5628, 0.3121, 0.5703, 0.6953, 0.5939, 0.6968, 0.6067, 0.773, 0.5745, 0.7629, 0.5673, 0.625, 0.5899, 0.625, 0.5939, 0.6968, 0.5703, 0.6953, 0.5703, 0.5547, 0.5939, 0.5532, 0.5899, 0.625, 0.5673, 0.625, 0.5745, 0.4871, 0.6067, 0.477, 0.5939, 0.5532, 0.5703, 0.5547, 0.5625, 0.1875, 0.5843, 0.1875, 0.5843, 0.25, 0.5625, 0.25, 0.5625, 0.125, 0.5843, 0.125, 0.5843, 0.1875, 0.5625, 0.1875, 0.5625, 0.0625, 0.5843, 0.0625, 0.5843, 0.125, 0.5625, 0.125, 0.5625, 0.0, 0.5843, 0.0, 0.5843, 0.0625, 0.5625, 0.0625, 0.5628, 0.9379, 0.5848, 0.938, 0.5843, 1.0, 0.5625, 1.0, 0.5651, 0.8778, 0.5878, 0.8787, 0.5848, 0.938, 0.5628, 0.9379, 0.5704, 0.821, 0.5956, 0.8242, 0.5878, 0.8787, 0.5651, 0.8778, 0.5745, 0.7629, 0.6067, 0.773, 0.5956, 0.8242, 0.5704, 0.821, 0.0, 0.0, 0.0, 0.0, 0.0, 0.0, 0.0, 0.0, 0.0, 0.0, 0.0, 0.0, 0.0, 0.0, 0.0, 0.0, 0.0, 0.0, 0.0, 0.0, 0.0, 0.0, 0.0, 0.0, 0.0, 0.0, 0.0, 0.0, 0.0, 0.0, 0.0, 0.0, 0.5351, 0.4307, 0.5374, 0.4306, 0.5396, 0.4899, 0.5371, 0.4901, 0.5311, 0.25, 0.5332, 0.25, 0.5334, 0.3122, 0.5313, 0.3122, 0.5324, 0.3727, 0.5346, 0.3727, 0.5374, 0.4306, 0.5351, 0.4307, 0.5313, 0.3122, 0.5334, 0.3122, 0.5346, 0.3727, 0.5324, 0.3727, 0.535, 0.6938, 0.5373, 0.6939, 0.5396, 0.7601, 0.5371, 0.7599, 0.5371, 0.4901, 0.5396, 0.4899, 0.5373, 0.5561, 0.535, 0.5562, 0.5335, 0.625, 0.5357, 0.625, 0.5373, 0.6939, 0.535, 0.6938, 0.535, 0.5562, 0.5373, 0.5561, 0.5357, 0.625, 0.5335, 0.625, 0.5311, 0.1875, 0.5332, 0.1875, 0.5332, 0.25, 0.5311, 0.25, 0.5311, 0.0, 0.5332, 0.0, 0.5332, 0.0625, 0.5311, 0.0625, 0.5311, 0.125, 0.5332, 0.125, 0.5332, 0.1875, 0.5311, 0.1875, 0.5311, 0.0625, 0.5332, 0.0625, 0.5332, 0.125, 0.5311, 0.125, 0.5313, 0.9378, 0.5334, 0.9378, 0.5332, 1.0, 0.5311, 1.0, 0.5371, 0.7599, 0.5396, 0.7601, 0.5374, 0.8194, 0.5351, 0.8193, 0.5324, 0.8773, 0.5346, 0.8773, 0.5334, 0.9378, 0.5313, 0.9378, 0.5351, 0.8193, 0.5374, 0.8194, 0.5346, 0.8773, 0.5324, 0.8773, 0.5263, 0.8188, 0.5331, 0.8192, 0.5306, 0.8772, 0.5243, 0.8771, 0.5243, 0.8771, 0.5306, 0.8772, 0.5295, 0.9378, 0.5235, 0.9378, 0.5278, 0.7592, 0.535, 0.7597, 0.5331, 0.8192, 0.5263, 0.8188, 0.5235, 0.9378, 0.5295, 0.9378, 0.5294, 1.0, 0.5233, 1.0, 0.5233, 0.0625, 0.5294, 0.0625, 0.5294, 0.125, 0.5233, 0.125, 0.5233, 0.125, 0.5294, 0.125, 0.5294, 0.1875, 0.5233, 0.1875, 0.5233, 0.0, 0.5294, 0.0, 0.5294, 0.0625, 0.5233, 0.0625, 0.5233, 0.1875, 0.5294, 0.1875, 0.5294, 0.25, 0.5233, 0.25, 0.5262, 0.5566, 0.533, 0.5563, 0.5316, 0.625, 0.5251, 0.625, 0.5251, 0.625, 0.5316, 0.625, 0.533, 0.6937, 0.5262, 0.6934, 0.5278, 0.4908, 0.535, 0.4903, 0.533, 0.5563, 0.5262, 0.5566, 0.5262, 0.6934, 0.533, 0.6937, 0.535, 0.7597, 0.5278, 0.7592, 0.5235, 0.3122, 0.5295, 0.3122, 0.5306, 0.3728, 0.5243, 0.3729, 0.5243, 0.3729, 0.5306, 0.3728, 0.5331, 0.4308, 0.5263, 0.4312, 0.5233, 0.25, 0.5294, 0.25, 0.5295, 0.3122, 0.5235, 0.3122, 0.5263, 0.4312, 0.5331, 0.4308, 0.535, 0.4903, 0.5278, 0.4908, 0.5331, 0.8192, 0.5341, 0.8192, 0.5315, 0.8773, 0.5306, 0.8772, 0.5306, 0.8772, 0.5315, 0.8773, 0.5304, 0.9378, 0.5295, 0.9378, 0.535, 0.7597, 0.5361, 0.7598, 0.5341, 0.8192, 0.5331, 0.8192, 0.5295, 0.9378, 0.5304, 0.9378, 0.5302, 1.0, 0.5294, 1.0, 0.5294, 0.0625, 0.5302, 0.0625, 0.5302, 0.125, 0.5294, 0.125, 0.5294, 0.125, 0.5302, 0.125, 0.5302, 0.1875, 0.5294, 0.1875, 0.5294, 0.0, 0.5302, 0.0, 0.5302, 0.0625, 0.5294, 0.0625, 0.5294, 0.1875, 0.5302, 0.1875, 0.5302, 0.25, 0.5294, 0.25, 0.533, 0.5563, 0.534, 0.5563, 0.5326, 0.625, 0.5316, 0.625, 0.5316, 0.625, 0.5326, 0.625, 0.534, 0.6937, 0.533, 0.6937, 0.535, 0.4903, 0.5361, 0.4902, 0.534, 0.5563, 0.533, 0.5563, 0.533, 0.6937, 0.534, 0.6937, 0.5361, 0.7598, 0.535, 0.7597, 0.5295, 0.3122, 0.5304, 0.3122, 0.5315, 0.3727, 0.5306, 0.3728, 0.5306, 0.3728, 0.5315, 0.3727, 0.5341, 0.4308, 0.5331, 0.4308, 0.5294, 0.25, 0.5302, 0.25, 0.5304, 0.3122, 0.5295, 0.3122, 0.5331, 0.4308, 0.5341, 0.4308, 0.5361, 0.4902, 0.535, 0.4903, 0.6074, 0.4243, 0.6191, 0.4229, 0.6367, 0.4677, 0.6217, 0.4724, 0.5984, 0.371, 0.609, 0.3706, 0.6191, 0.4229, 0.6074, 0.4243, 0.595, 0.312, 0.6052, 0.3119, 0.609, 0.3706, 0.5984, 0.371, 0.5945, 0.25, 0.6047, 0.25, 0.6052, 0.3119, 0.595, 0.312, 0.6049, 0.6975, 0.6159, 0.6981, 0.6367, 0.7823, 0.6217, 0.7776, 0.6004, 0.625, 0.6109, 0.625, 0.6159, 0.6981, 0.6049, 0.6975, 0.6049, 0.5525, 0.6159, 0.5519, 0.6109, 0.625, 0.6004, 0.625, 0.6217, 0.4724, 0.6367, 0.4677, 0.6159, 0.5519, 0.6049, 0.5525, 0.5945, 0.1875, 0.6047, 0.1875, 0.6047, 0.25, 0.5945, 0.25, 0.5945, 0.125, 0.6047, 0.125, 0.6047, 0.1875, 0.5945, 0.1875, 0.5945, 0.0625, 0.6047, 0.0625, 0.6047, 0.125, 0.5945, 0.125, 0.5945, 0.0, 0.6047, 0.0, 0.6047, 0.0625, 0.5945, 0.0625, 0.595, 0.938, 0.6052, 0.9381, 0.6047, 1.0, 0.5945, 1.0, 0.5984, 0.879, 0.609, 0.8794, 0.6052, 0.9381, 0.595, 0.938, 0.6074, 0.8257, 0.6191, 0.8271, 0.609, 0.8794, 0.5984, 0.879, 0.6217, 0.7776, 0.6367, 0.7823, 0.6191, 0.8271, 0.6074, 0.8257, 0.6067, 0.773, 0.6217, 0.7776, 0.6074, 0.8257, 0.5956, 0.8242, 0.5956, 0.8242, 0.6074, 0.8257, 0.5984, 0.879, 0.5878, 0.8787, 0.5878, 0.8787, 0.5984, 0.879, 0.595, 0.938, 0.5848, 0.938, 0.5848, 0.938, 0.595, 0.938, 0.5945, 1.0, 0.5843, 1.0, 0.5843, 0.0, 0.5945, 0.0, 0.5945, 0.0625, 0.5843, 0.0625, 0.5843, 0.0625, 0.5945, 0.0625, 0.5945, 0.125, 0.5843, 0.125, 0.5843, 0.125, 0.5945, 0.125, 0.5945, 0.1875, 0.5843, 0.1875, 0.5843, 0.1875, 0.5945, 0.1875, 0.5945, 0.25, 0.5843, 0.25, 0.6067, 0.477, 0.6217, 0.4724, 0.6049, 0.5525, 0.5939, 0.5532, 0.5939, 0.5532, 0.6049, 0.5525, 0.6004, 0.625, 0.5899, 0.625, 0.5899, 0.625, 0.6004, 0.625, 0.6049, 0.6975, 0.5939, 0.6968, 0.5939, 0.6968, 0.6049, 0.6975, 0.6217, 0.7776, 0.6067, 0.773, 0.5843, 0.25, 0.5945, 0.25, 0.595, 0.312, 0.5848, 0.312, 0.5848, 0.312, 0.595, 0.312, 0.5984, 0.371, 0.5878, 0.3713, 0.5878, 0.3713, 0.5984, 0.371, 0.6074, 0.4243, 0.5956, 0.4258, 0.5956, 0.4258, 0.6074, 0.4243, 0.6217, 0.4724, 0.6067, 0.477, 0.5, 0.8175, 0.5055, 0.8178, 0.505, 0.8768, 0.5, 0.8767, 0.5, 0.8767, 0.505, 0.8768, 0.5049, 0.9377, 0.5, 0.9377, 0.5, 0.7569, 0.5058, 0.7574, 0.5055, 0.8178, 0.5, 0.8175, 0.5, 0.9377, 0.5049, 0.9377, 0.5048, 1.0, 0.5, 1.0, 0.5, 0.0625, 0.5048, 0.0625, 0.5048, 0.125, 0.5, 0.125, 0.5, 0.125, 0.5048, 0.125, 0.5048, 0.1875, 0.5, 0.1875, 0.5, 0.0, 0.5048, 0.0, 0.5048, 0.0625, 0.5, 0.0625, 0.5, 0.1875, 0.5048, 0.1875, 0.5048, 0.25, 0.5, 0.25, 0.5, 0.5577, 0.5054, 0.5575, 0.5052, 0.625, 0.5, 0.625, 0.5, 0.625, 0.5052, 0.625, 0.5054, 0.6925, 0.5, 0.6923, 0.5, 0.4931, 0.5058, 0.4926, 0.5054, 0.5575, 0.5, 0.5577, 0.5, 0.6923, 0.5054, 0.6925, 0.5058, 0.7574, 0.5, 0.7569, 0.5, 0.3123, 0.5049, 0.3123, 0.505, 0.3732, 0.5, 0.3733, 0.5, 0.3733, 0.505, 0.3732, 0.5055, 0.4322, 0.5, 0.4325, 0.5, 0.25, 0.5048, 0.25, 0.5049, 0.3123, 0.5, 0.3123, 0.5, 0.4325, 0.5055, 0.4322, 0.5058, 0.4926, 0.5, 0.4931, 0.5088, 0.4321, 0.5108, 0.432, 0.5114, 0.4921, 0.5093, 0.4923, 0.5078, 0.25, 0.5096, 0.25, 0.5096, 0.3123, 0.5078, 0.3123, 0.5081, 0.3731, 0.51, 0.3731, 0.5108, 0.432, 0.5088, 0.4321, 0.5078, 0.3123, 0.5096, 0.3123, 0.51, 0.3731, 0.5081, 0.3731, 0.5087, 0.6926, 0.5108, 0.6927, 0.5114, 0.7579, 0.5093, 0.7577, 0.5093, 0.4923, 0.5114, 0.4921, 0.5108, 0.5573, 0.5087, 0.5574, 0.5084, 0.625, 0.5103, 0.625, 0.5108, 0.6927, 0.5087, 0.6926, 0.5087, 0.5574, 0.5108, 0.5573, 0.5103, 0.625, 0.5084, 0.625, 0.5078, 0.1875, 0.5096, 0.1875, 0.5096, 0.25, 0.5078, 0.25, 0.5078, 0.0, 0.5096, 0.0, 0.5096, 0.0625, 0.5078, 0.0625, 0.5078, 0.125, 0.5096, 0.125, 0.5096, 0.1875, 0.5078, 0.1875, 0.5078, 0.0625, 0.5096, 0.0625, 0.5096, 0.125, 0.5078, 0.125, 0.5078, 0.9377, 0.5096, 0.9377, 0.5096, 1.0, 0.5078, 1.0, 0.5093, 0.7577, 0.5114, 0.7579, 0.5108, 0.818, 0.5088, 0.8179, 0.5081, 0.8769, 0.51, 0.8769, 0.5096, 0.9377, 0.5078, 0.9377, 0.5088, 0.8179, 0.5108, 0.818, 0.51, 0.8769, 0.5081, 0.8769])
me_cube.materials.append(mat_material)
me_cube.use_remesh_preserve_volume = False
me_cube.use_remesh_preserve_attributes = False
me_cube.use_mirror_vertex_groups = False
me_cube.update()

# ---- objects
ob_cube = bpy.data.objects.new('Cube', me_cube)

# ---- transforms, parenting, visibility, modifiers, constraints
ob_cube.location = (0.0, 0.0, 0.0)
ob_cube.lock_rotations_4d = False
ob_cube.empty_display_type = 'ARROWS'
ob_cube.lineart.crease_threshold = 0.0

# ---- collection membership
col_collection.objects.link(ob_cube)

# ---- scene / render settings (as saved in the file)
scene.frame_start = 1; scene.frame_end = 250; scene.frame_set(1)
scene.render.engine = 'BLENDER_EEVEE_NEXT'
scene.cycles.use_denoising = False
scene.cycles.samples = 128
scene.cycles.sampling_pattern = 'TABULATED_SOBOL'
scene.cycles.use_adaptive_sampling = False
scene.cycles.use_light_tree = False
scene.view_settings.view_transform = 'Filmic'
bpy.context.view_layer.update()

# ---- added for rendering (the .blend has no active camera and no usable light): camera, sun
cam_auto = bpy.data.cameras.new('AutoCamera')
cam_auto.lens = 50.0
cam_auto.sensor_width = 36.0
cam_auto.clip_end = 1000.0
ob_auto_camera = bpy.data.objects.new('AutoCamera', cam_auto)
scene.collection.objects.link(ob_auto_camera)
ob_auto_camera.location = (2.63819, -3.16583, 3.44535)
ob_auto_camera.rotation_euler = (1.09748, -7.21219e-08, 0.694738)
scene.camera = ob_auto_camera
light_auto_sun = bpy.data.lights.new('AutoSun', 'SUN')
light_auto_sun.energy = 3.0
light_auto_sun.angle = 0.0523599
ob_auto_sun = bpy.data.objects.new('AutoSun', light_auto_sun)
scene.collection.objects.link(ob_auto_sun)
ob_auto_sun.rotation_euler = (0.872665, 0.174533, 0.523599)
bpy.context.view_layer.update()
